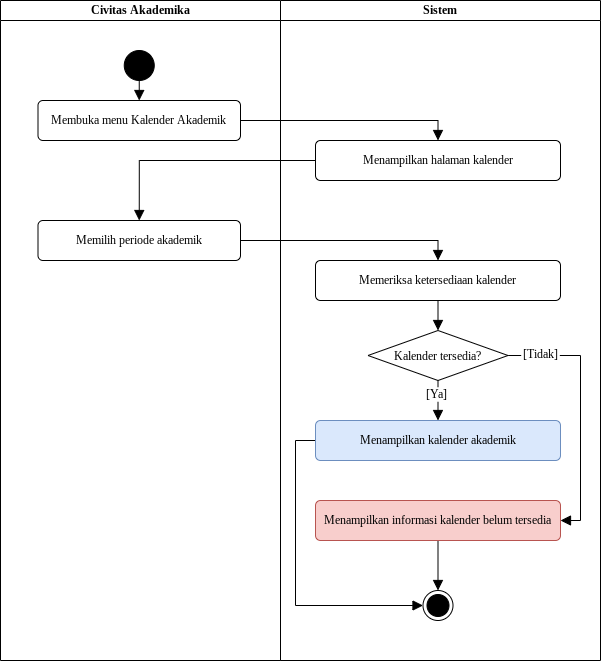

The diagram above was exported from draw.io. Its source (the exported page's mxGraphModel, read from the mxfile embedded in the PNG):
<mxGraphModel dx="713" dy="700" grid="1" gridSize="10" guides="1" tooltips="1" connect="1" arrows="1" fold="1" page="1" pageScale="1" pageWidth="850" pageHeight="1100" math="0" shadow="0">
  <root>
    <mxCell id="0" />
    <mxCell id="1" parent="0" />
    <mxCell id="hUsenr550SiH_CXeBUld-2" parent="1" style="swimlane;startSize=20;whiteSpace=wrap;html=1;fontFamily=Times New Roman;" value="Civitas Akademika" vertex="1">
      <mxGeometry height="660" width="280" x="40" y="140" as="geometry" />
    </mxCell>
    <mxCell id="MQAsFn0sFYUxdyMh_2cV-13" edge="1" parent="hUsenr550SiH_CXeBUld-2" source="MQAsFn0sFYUxdyMh_2cV-2" style="edgeStyle=none;curved=1;rounded=0;curveGeometry=1;orthogonalLoop=1;jettySize=auto;html=1;fontSize=12;defaultLabelBackgroundColor=page;startSize=8;endSize=8;endArrow=block;endFill=1;fontFamily=Times New Roman;" target="MQAsFn0sFYUxdyMh_2cV-3" value="">
      <mxGeometry relative="1" as="geometry" />
    </mxCell>
    <mxCell id="MQAsFn0sFYUxdyMh_2cV-2" parent="hUsenr550SiH_CXeBUld-2" style="ellipse;fillColor=strokeColor;html=1;fontFamily=Times New Roman;" value="" vertex="1">
      <mxGeometry height="30" width="30" x="123.75" y="50" as="geometry" />
    </mxCell>
    <mxCell id="MQAsFn0sFYUxdyMh_2cV-3" parent="hUsenr550SiH_CXeBUld-2" style="html=1;align=center;verticalAlign=middle;rounded=1;absoluteArcSize=1;arcSize=10;dashed=0;whiteSpace=wrap;fontFamily=Times New Roman;" value="Membuka menu Kalender Akademik" vertex="1">
      <mxGeometry height="40" width="202.5" x="37.5" y="100" as="geometry" />
    </mxCell>
    <mxCell id="MQAsFn0sFYUxdyMh_2cV-4" parent="hUsenr550SiH_CXeBUld-2" style="html=1;align=center;verticalAlign=middle;rounded=1;absoluteArcSize=1;arcSize=10;dashed=0;whiteSpace=wrap;fontFamily=Times New Roman;" value="Memilih periode akademik" vertex="1">
      <mxGeometry height="40" width="202.5" x="37.5" y="220" as="geometry" />
    </mxCell>
    <mxCell id="hUsenr550SiH_CXeBUld-3" parent="1" style="swimlane;startSize=20;whiteSpace=wrap;html=1;fontFamily=Times New Roman;" value="Sistem" vertex="1">
      <mxGeometry height="660" width="320" x="320" y="140" as="geometry" />
    </mxCell>
    <mxCell id="MQAsFn0sFYUxdyMh_2cV-5" parent="hUsenr550SiH_CXeBUld-3" style="html=1;align=center;verticalAlign=middle;rounded=1;absoluteArcSize=1;arcSize=10;dashed=0;whiteSpace=wrap;fontFamily=Times New Roman;" value="&lt;span style=&quot;&quot;&gt;Menampilkan halaman kalender&lt;/span&gt;" vertex="1">
      <mxGeometry height="40" width="245" x="35" y="140" as="geometry" />
    </mxCell>
    <mxCell id="MQAsFn0sFYUxdyMh_2cV-19" edge="1" parent="hUsenr550SiH_CXeBUld-3" source="MQAsFn0sFYUxdyMh_2cV-6" style="edgeStyle=none;curved=1;rounded=0;curveGeometry=1;orthogonalLoop=1;jettySize=auto;html=1;fontSize=12;defaultLabelBackgroundColor=page;startSize=8;endSize=8;endArrow=block;endFill=1;fontFamily=Times New Roman;" target="MQAsFn0sFYUxdyMh_2cV-10" value="">
      <mxGeometry relative="1" as="geometry" />
    </mxCell>
    <mxCell id="MQAsFn0sFYUxdyMh_2cV-6" parent="hUsenr550SiH_CXeBUld-3" style="html=1;align=center;verticalAlign=middle;rounded=1;absoluteArcSize=1;arcSize=10;dashed=0;whiteSpace=wrap;fontFamily=Times New Roman;" value="&lt;font&gt;Memeriksa ketersediaan kalender&lt;/font&gt;" vertex="1">
      <mxGeometry height="40" width="245" x="35" y="260" as="geometry" />
    </mxCell>
    <mxCell id="MQAsFn0sFYUxdyMh_2cV-14" edge="1" parent="hUsenr550SiH_CXeBUld-3" source="MQAsFn0sFYUxdyMh_2cV-7" style="edgeStyle=none;curved=1;rounded=0;curveGeometry=1;orthogonalLoop=1;jettySize=auto;html=1;fontSize=12;defaultLabelBackgroundColor=page;startSize=8;endSize=8;endArrow=block;endFill=1;fontFamily=Times New Roman;" target="MQAsFn0sFYUxdyMh_2cV-9" value="">
      <mxGeometry relative="1" as="geometry" />
    </mxCell>
    <mxCell id="MQAsFn0sFYUxdyMh_2cV-7" parent="hUsenr550SiH_CXeBUld-3" style="html=1;align=center;verticalAlign=middle;rounded=1;absoluteArcSize=1;arcSize=10;dashed=0;whiteSpace=wrap;fontFamily=Times New Roman;fillColor=#f8cecc;strokeColor=#b85450;" value="&lt;span style=&quot;&quot;&gt;Menampilkan informasi kalender belum tersedia&lt;/span&gt;" vertex="1">
      <mxGeometry height="40" width="245" x="35" y="500" as="geometry" />
    </mxCell>
    <mxCell id="MQAsFn0sFYUxdyMh_2cV-21" edge="1" parent="hUsenr550SiH_CXeBUld-3" source="MQAsFn0sFYUxdyMh_2cV-8" style="edgeStyle=orthogonalEdgeStyle;rounded=0;orthogonalLoop=1;jettySize=auto;html=1;entryX=0;entryY=0.5;entryDx=0;entryDy=0;fontSize=12;defaultLabelBackgroundColor=page;startSize=8;endSize=8;exitX=0;exitY=0.5;exitDx=0;exitDy=0;endArrow=block;endFill=1;fontFamily=Times New Roman;" target="MQAsFn0sFYUxdyMh_2cV-9">
      <mxGeometry relative="1" as="geometry" />
    </mxCell>
    <mxCell id="MQAsFn0sFYUxdyMh_2cV-8" parent="hUsenr550SiH_CXeBUld-3" style="html=1;align=center;verticalAlign=middle;rounded=1;absoluteArcSize=1;arcSize=10;dashed=0;whiteSpace=wrap;fontFamily=Times New Roman;fillColor=#dae8fc;strokeColor=#6c8ebf;" value="&lt;font&gt;Menampilkan kalender akademik&lt;/font&gt;" vertex="1">
      <mxGeometry height="40" width="245" x="35" y="420" as="geometry" />
    </mxCell>
    <mxCell id="MQAsFn0sFYUxdyMh_2cV-9" parent="hUsenr550SiH_CXeBUld-3" style="ellipse;html=1;shape=endState;fillColor=strokeColor;fontFamily=Times New Roman;" value="" vertex="1">
      <mxGeometry height="30" width="30" x="142.5" y="590" as="geometry" />
    </mxCell>
    <mxCell id="MQAsFn0sFYUxdyMh_2cV-18" edge="1" parent="hUsenr550SiH_CXeBUld-3" source="MQAsFn0sFYUxdyMh_2cV-10" style="edgeStyle=none;curved=1;rounded=0;curveGeometry=1;orthogonalLoop=1;jettySize=auto;html=1;fontSize=12;defaultLabelBackgroundColor=page;startSize=8;endSize=8;endArrow=block;endFill=1;fontFamily=Times New Roman;" target="MQAsFn0sFYUxdyMh_2cV-8">
      <mxGeometry relative="1" as="geometry" />
    </mxCell>
    <mxCell id="MQAsFn0sFYUxdyMh_2cV-23" connectable="0" parent="MQAsFn0sFYUxdyMh_2cV-18" style="edgeLabel;html=1;align=center;verticalAlign=middle;resizable=0;points=[];inheritText=fontSize,fontColor,fontStyle,textOpacity,labelBorderColor,labelBorderWidth,labelBackgroundColor,defaultLabelBackgroundColor,labelPadding;fontSize=12;defaultLabelBackgroundColor=page;fontFamily=Times New Roman;" value="[Ya]" vertex="1">
      <mxGeometry relative="1" x="-0.2175" y="-2" as="geometry">
        <mxPoint y="-3" as="offset" />
      </mxGeometry>
    </mxCell>
    <mxCell id="MQAsFn0sFYUxdyMh_2cV-20" edge="1" parent="hUsenr550SiH_CXeBUld-3" source="MQAsFn0sFYUxdyMh_2cV-10" style="edgeStyle=orthogonalEdgeStyle;rounded=0;orthogonalLoop=1;jettySize=auto;html=1;entryX=1;entryY=0.5;entryDx=0;entryDy=0;fontSize=12;defaultLabelBackgroundColor=page;startSize=8;endSize=8;exitX=1;exitY=0.5;exitDx=0;exitDy=0;endArrow=block;endFill=1;fontFamily=Times New Roman;" target="MQAsFn0sFYUxdyMh_2cV-7">
      <mxGeometry relative="1" x="-0.0384" as="geometry">
        <mxPoint x="230" y="370" as="sourcePoint" />
      </mxGeometry>
    </mxCell>
    <mxCell id="MQAsFn0sFYUxdyMh_2cV-22" connectable="0" parent="MQAsFn0sFYUxdyMh_2cV-20" style="edgeLabel;html=1;align=center;verticalAlign=middle;resizable=0;points=[];inheritText=fontSize,fontColor,fontStyle,textOpacity,labelBorderColor,labelBorderWidth,labelBackgroundColor,defaultLabelBackgroundColor,labelPadding;fontSize=12;defaultLabelBackgroundColor=page;fontFamily=Times New Roman;" value="[Tidak]" vertex="1">
      <mxGeometry relative="1" x="-0.7812" y="2" as="geometry">
        <mxPoint x="4" as="offset" />
      </mxGeometry>
    </mxCell>
    <mxCell id="MQAsFn0sFYUxdyMh_2cV-10" parent="hUsenr550SiH_CXeBUld-3" style="rhombus;fontFamily=Times New Roman;verticalAlign=middle;" value="Kalender tersedia?" vertex="1">
      <mxGeometry height="50" width="140" x="87.5" y="330" as="geometry" />
    </mxCell>
    <mxCell id="MQAsFn0sFYUxdyMh_2cV-15" edge="1" parent="1" source="MQAsFn0sFYUxdyMh_2cV-3" style="edgeStyle=orthogonalEdgeStyle;rounded=0;orthogonalLoop=1;jettySize=auto;html=1;entryX=0.5;entryY=0;entryDx=0;entryDy=0;fontSize=12;defaultLabelBackgroundColor=page;startSize=8;endSize=8;endArrow=block;endFill=1;fontFamily=Times New Roman;" target="MQAsFn0sFYUxdyMh_2cV-5">
      <mxGeometry relative="1" as="geometry" />
    </mxCell>
    <mxCell id="MQAsFn0sFYUxdyMh_2cV-16" edge="1" parent="1" source="MQAsFn0sFYUxdyMh_2cV-5" style="edgeStyle=orthogonalEdgeStyle;rounded=0;orthogonalLoop=1;jettySize=auto;html=1;entryX=0.5;entryY=0;entryDx=0;entryDy=0;fontSize=12;defaultLabelBackgroundColor=page;startSize=8;endSize=8;endArrow=block;endFill=1;fontFamily=Times New Roman;" target="MQAsFn0sFYUxdyMh_2cV-4">
      <mxGeometry relative="1" as="geometry" />
    </mxCell>
    <mxCell id="MQAsFn0sFYUxdyMh_2cV-17" edge="1" parent="1" source="MQAsFn0sFYUxdyMh_2cV-4" style="edgeStyle=orthogonalEdgeStyle;rounded=0;orthogonalLoop=1;jettySize=auto;html=1;entryX=0.5;entryY=0;entryDx=0;entryDy=0;fontSize=12;defaultLabelBackgroundColor=page;startSize=8;endSize=8;endArrow=block;endFill=1;fontFamily=Times New Roman;" target="MQAsFn0sFYUxdyMh_2cV-6">
      <mxGeometry relative="1" as="geometry" />
    </mxCell>
  </root>
</mxGraphModel>